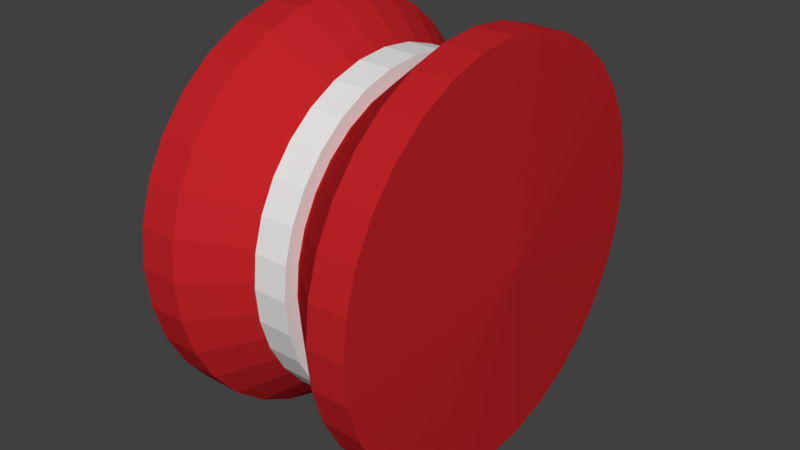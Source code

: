 # Source: yoyo.blend  (saved by Blender 2.78.0; exported with 4.5.12 LTS)
import bpy
from mathutils import Matrix  # noqa: F401  (used for matrix-valued properties, if any)

bpy.ops.wm.read_factory_settings(use_empty=True)
scene = bpy.context.scene
scene.name = 'Scene'

# ---- collections
col_collection_1 = bpy.data.collections.new('Collection 1'); scene.collection.children.link(col_collection_1)

# ---- materials (node trees are filled in below, after node groups)
mat_yoyo_material = bpy.data.materials.new('yoyo_material')
mat_yoyo_material.alpha_threshold = 0.0
mat_yoyo_material.use_transparent_shadow = False
mat_yoyo_material.diffuse_color = (0.5277, 0.01745, 0.02185, 1.0)
mat_yoyo_material.roughness = 0.5
mat_yoyo_material.line_color = (0.0, 0.0, 0.0, 1.0)
mat_yoyo_rope = bpy.data.materials.new('yoyo_rope')
mat_yoyo_rope.alpha_threshold = 0.0
mat_yoyo_rope.use_transparent_shadow = False
mat_yoyo_rope.roughness = 0.5

# ---- material node trees

# ---- world
world_world = bpy.data.worlds.new('World'); scene.world = world_world
world_world.color = (0.05088, 0.05088, 0.05088)
world_world.use_sun_shadow = False
world_world.sun_shadow_jitter_overblur = 0.0
world_world.cycles.sampling_method = 'MANUAL'

# ---- meshes
me_cylinder = bpy.data.meshes.new('Cylinder')
me_cylinder.from_pydata([(-6.174e-09, 1.0, -0.75), (0.0, 1.0, 0.75), (0.1951, 0.9808, -0.75), (0.1951, 0.9808, 0.75), (0.3827, 0.9239, -0.75), (0.3827, 0.9239, 0.75), (0.5556, 0.8315, -0.75), (0.5556, 0.8315, 0.75), (0.7071, 0.7071, -0.75), (0.7071, 0.7071, 0.75), (0.8315, 0.5556, -0.75), (0.8315, 0.5556, 0.75), (0.9239, 0.3827, -0.75), (0.9239, 0.3827, 0.75), (0.9808, 0.1951, -0.75), (0.9808, 0.1951, 0.75), (1.0, 7.55e-08, -0.75), (1.0, 7.55e-08, 0.75), (0.9808, -0.1951, -0.75), (0.9808, -0.1951, 0.75), (0.9239, -0.3827, -0.75), (0.9239, -0.3827, 0.75), (0.8315, -0.5556, -0.75), (0.8315, -0.5556, 0.75), (0.7071, -0.7071, -0.75), (0.7071, -0.7071, 0.75), (0.5556, -0.8315, -0.75), (0.5556, -0.8315, 0.75), (0.3827, -0.9239, -0.75), (0.3827, -0.9239, 0.75), (0.1951, -0.9808, -0.75), (0.1951, -0.9808, 0.75), (-3.32e-07, -1.0, -0.75), (-3.258e-07, -1.0, 0.75), (-0.1951, -0.9808, -0.75), (-0.1951, -0.9808, 0.75), (-0.3827, -0.9239, -0.75), (-0.3827, -0.9239, 0.75), (-0.5556, -0.8315, -0.75), (-0.5556, -0.8315, 0.75), (-0.7071, -0.7071, -0.75), (-0.7071, -0.7071, 0.75), (-0.8315, -0.5556, -0.75), (-0.8315, -0.5556, 0.75), (-0.9239, -0.3827, -0.75), (-0.9239, -0.3827, 0.75), (-0.9808, -0.1951, -0.75), (-0.9808, -0.1951, 0.75), (-1.0, 9.656e-07, -0.75), (-1.0, 9.656e-07, 0.75), (-0.9808, 0.1951, -0.75), (-0.9808, 0.1951, 0.75), (-0.9239, 0.3827, -0.75), (-0.9239, 0.3827, 0.75), (-0.8315, 0.5556, -0.75), (-0.8315, 0.5556, 0.75), (-0.7071, 0.7071, -0.75), (-0.7071, 0.7071, 0.75), (-0.5556, 0.8315, -0.75), (-0.5556, 0.8315, 0.75), (-0.3827, 0.9239, -0.75), (-0.3827, 0.9239, 0.75), (-0.1951, 0.9808, -0.75), (-0.1951, 0.9808, 0.75), (2.969e-08, 0.75, 0.175), (0.1463, 0.7356, 0.175), (0.287, 0.6929, 0.175), (0.4167, 0.6236, 0.175), (0.5303, 0.5303, 0.175), (0.6236, 0.4167, 0.175), (0.6929, 0.287, 0.175), (0.7356, 0.1463, 0.175), (0.75, 1.279e-07, 0.175), (0.7356, -0.1463, 0.175), (0.6929, -0.287, 0.175), (0.6236, -0.4167, 0.175), (0.5303, -0.5303, 0.175), (0.4167, -0.6236, 0.175), (0.287, -0.6929, 0.175), (0.1463, -0.7356, 0.175), (-2.147e-07, -0.75, 0.175), (-0.1463, -0.7356, 0.175), (-0.287, -0.6929, 0.175), (-0.4167, -0.6236, 0.175), (-0.5303, -0.5303, 0.175), (-0.6236, -0.4167, 0.175), (-0.6929, -0.287, 0.175), (-0.7356, -0.1463, 0.175), (-0.75, 7.954e-07, 0.175), (-0.7356, 0.1463, 0.175), (-0.6929, 0.287, 0.175), (-0.6236, 0.4167, 0.175), (-0.5303, 0.5303, 0.175), (-0.4167, 0.6236, 0.175), (-0.287, 0.6929, 0.175), (-0.1463, 0.7356, 0.175), (0.1463, 0.7357, -0.175), (0.2871, 0.693, -0.175), (0.4168, 0.6237, -0.175), (0.5304, 0.5304, -0.175), (0.6237, 0.4168, -0.175), (0.693, 0.2871, -0.175), (0.7357, 0.1463, -0.175), (0.7501, 1.325e-07, -0.175), (0.7357, -0.1463, -0.175), (0.693, -0.2871, -0.175), (0.6237, -0.4168, -0.175), (0.5304, -0.5304, -0.175), (0.4168, -0.6237, -0.175), (0.2871, -0.693, -0.175), (0.1463, -0.7357, -0.175), (-2.225e-07, -0.7501, -0.175), (-0.1463, -0.7357, -0.175), (-0.2871, -0.693, -0.175), (-0.4168, -0.6237, -0.175), (-0.5304, -0.5304, -0.175), (-0.6237, -0.4168, -0.175), (-0.693, -0.2871, -0.175), (-0.7357, -0.1463, -0.175), (-0.7501, 8.002e-07, -0.175), (-0.7357, 0.1463, -0.175), (-0.693, 0.2871, -0.175), (-0.6237, 0.4168, -0.175), (-0.5304, 0.5304, -0.175), (-0.4168, 0.6237, -0.175), (-0.2871, 0.693, -0.175), (-0.1463, 0.7357, -0.175), (2.19e-08, 0.7501, -0.175), (2.616e-09, 1.0, -1.125), (0.1951, 0.9808, -1.125), (0.3827, 0.9239, -1.125), (0.5556, 0.8315, -1.125), (0.7071, 0.7071, -1.125), (0.8315, 0.5556, -1.125), (0.9239, 0.3827, -1.125), (0.9808, 0.1951, -1.125), (1.0, 7.55e-08, -1.125), (0.9808, -0.1951, -1.125), (0.9239, -0.3827, -1.125), (0.8315, -0.5556, -1.125), (0.7071, -0.7071, -1.125), (0.5556, -0.8315, -1.125), (0.3827, -0.9239, -1.125), (0.1951, -0.9808, -1.125), (-3.232e-07, -1.0, -1.125), (-0.1951, -0.9808, -1.125), (-0.3827, -0.9239, -1.125), (-0.5556, -0.8315, -1.125), (-0.7071, -0.7071, -1.125), (-0.8315, -0.5556, -1.125), (-0.9239, -0.3827, -1.125), (-0.9808, -0.1951, -1.125), (-1.0, 9.656e-07, -1.125), (-0.9808, 0.1951, -1.125), (-0.9239, 0.3827, -1.125), (-0.8315, 0.5556, -1.125), (-0.7071, 0.7071, -1.125), (-0.5556, 0.8315, -1.125), (-0.3827, 0.9239, -1.125), (-0.1951, 0.9808, -1.125), (0.1951, 0.9808, 1.125), (-2.035e-09, 1.0, 1.125), (0.3827, 0.9239, 1.125), (0.5556, 0.8315, 1.125), (0.7071, 0.7071, 1.125), (0.8315, 0.5556, 1.125), (0.9239, 0.3827, 1.125), (0.9808, 0.1951, 1.125), (1.0, 7.55e-08, 1.125), (0.9808, -0.1951, 1.125), (0.9239, -0.3827, 1.125), (0.8315, -0.5556, 1.125), (0.7071, -0.7071, 1.125), (0.5556, -0.8315, 1.125), (0.3827, -0.9239, 1.125), (0.1951, -0.9808, 1.125), (-3.279e-07, -1.0, 1.125), (-0.1951, -0.9808, 1.125), (-0.3827, -0.9239, 1.125), (-0.5556, -0.8315, 1.125), (-0.7071, -0.7071, 1.125), (-0.8315, -0.5556, 1.125), (-0.9239, -0.3827, 1.125), (-0.9808, -0.1951, 1.125), (-1.0, 9.656e-07, 1.125), (-0.9808, 0.1951, 1.125), (-0.9239, 0.3827, 1.125), (-0.8315, 0.5556, 1.125), (-0.7071, 0.7071, 1.125), (-0.5556, 0.8315, 1.125), (-0.3827, 0.9239, 1.125), (-0.1951, 0.9808, 1.125), (3.08e-08, 0.8191, 0.1693), (0.1598, 0.8034, 0.1693), (0.3135, 0.7567, 0.1693), (0.4551, 0.6811, 0.1693), (0.5792, 0.5792, 0.1693), (0.6811, 0.4551, 0.1693), (0.7567, 0.3135, 0.1693), (0.8034, 0.1598, 0.1693), (0.8191, 1.132e-07, 0.1693), (0.8034, -0.1598, 0.1693), (0.7567, -0.3135, 0.1693), (0.6811, -0.4551, 0.1693), (0.5792, -0.5792, 0.1693), (0.4551, -0.6811, 0.1693), (0.3135, -0.7567, 0.1693), (0.1598, -0.8034, 0.1693), (-2.361e-07, -0.8191, 0.1693), (-0.1598, -0.8034, 0.1693), (-0.3135, -0.7567, 0.1693), (-0.4551, -0.6811, 0.1693), (-0.5792, -0.5792, 0.1693), (-0.6811, -0.4551, 0.1693), (-0.7567, -0.3135, 0.1693), (-0.8034, -0.1598, 0.1693), (-0.8191, 8.423e-07, 0.1693), (-0.8034, 0.1598, 0.1693), (-0.7567, 0.3135, 0.1693), (-0.6811, 0.4551, 0.1693), (-0.5792, 0.5792, 0.1693), (-0.4551, 0.6811, 0.1693), (-0.3135, 0.7567, 0.1693), (-0.1598, 0.8034, 0.1693), (0.1598, 0.8035, -0.1693), (0.3135, 0.7569, -0.1693), (0.4551, 0.6811, -0.1693), (0.5793, 0.5793, -0.1693), (0.6811, 0.4551, -0.1693), (0.7569, 0.3135, -0.1693), (0.8035, 0.1598, -0.1693), (0.8192, 1.172e-07, -0.1693), (0.8035, -0.1598, -0.1693), (0.7569, -0.3135, -0.1693), (0.6811, -0.4551, -0.1693), (0.5793, -0.5793, -0.1693), (0.4551, -0.6811, -0.1693), (0.3135, -0.7569, -0.1693), (0.1598, -0.8035, -0.1693), (-2.428e-07, -0.8192, -0.1693), (-0.1598, -0.8035, -0.1693), (-0.3135, -0.7569, -0.1693), (-0.4551, -0.6811, -0.1693), (-0.5793, -0.5793, -0.1693), (-0.6811, -0.4551, -0.1693), (-0.7569, -0.3135, -0.1693), (-0.8035, -0.1598, -0.1693), (-0.8192, 8.464e-07, -0.1693), (-0.8035, 0.1598, -0.1693), (-0.7569, 0.3135, -0.1693), (-0.6811, 0.4551, -0.1693), (-0.5793, 0.5793, -0.1693), (-0.4551, 0.6811, -0.1693), (-0.3135, 0.7569, -0.1693), (-0.1598, 0.8035, -0.1693), (2.413e-08, 0.8192, -0.1693), (0.0007108, 0.003573, 1.25), (1.177e-07, 0.003643, 1.25), (0.001394, 0.003366, 1.25), (0.002024, 0.003029, 1.25), (0.002576, 0.002576, 1.25), (0.003029, 0.002024, 1.25), (0.003366, 0.001394, 1.25), (0.003573, 0.000711, 1.25), (0.003643, 2.842e-07, 1.25), (0.003573, -0.0007104, 1.25), (0.003366, -0.001394, 1.25), (0.003029, -0.002024, 1.25), (0.002576, -0.002576, 1.25), (0.002024, -0.003029, 1.25), (0.001394, -0.003365, 1.25), (0.0007108, -0.003573, 1.25), (1.165e-07, -0.003643, 1.25), (-0.0007106, -0.003573, 1.25), (-0.001394, -0.003365, 1.25), (-0.002024, -0.003029, 1.25), (-0.002576, -0.002576, 1.25), (-0.003029, -0.002024, 1.25), (-0.003365, -0.001394, 1.25), (-0.003573, -0.0007104, 1.25), (-0.003643, 2.875e-07, 1.25), (-0.003573, 0.000711, 1.25), (-0.003365, 0.001394, 1.25), (-0.003029, 0.002024, 1.25), (-0.002576, 0.002576, 1.25), (-0.002024, 0.003029, 1.25), (-0.001394, 0.003366, 1.25), (-0.0007106, 0.003573, 1.25), (1.202e-07, -0.00303, -1.25), (-0.0005911, -0.002972, -1.25), (-0.00116, -0.0028, -1.25), (-0.001684, -0.00252, -1.25), (-0.002143, -0.002143, -1.25), (-0.00252, -0.001683, -1.25), (-0.0028, -0.001159, -1.25), (-0.002972, -0.000591, -1.25), (-0.003031, 2.856e-07, -1.25), (-0.002972, 0.0005915, -1.25), (-0.0028, 0.00116, -1.25), (-0.00252, 0.001684, -1.25), (-0.002143, 0.002143, -1.25), (-0.001684, 0.00252, -1.25), (-0.00116, 0.0028, -1.25), (-0.0005911, 0.002973, -1.25), (1.212e-07, 0.003031, -1.25), (0.0005914, 0.002973, -1.25), (0.00116, 0.0028, -1.25), (0.001684, 0.00252, -1.25), (0.002143, 0.002143, -1.25), (0.00252, 0.001684, -1.25), (0.0028, 0.00116, -1.25), (0.002972, 0.0005915, -1.25), (0.003031, 2.829e-07, -1.25), (0.002972, -0.000591, -1.25), (0.0028, -0.001159, -1.25), (0.00252, -0.001683, -1.25), (0.002143, -0.002143, -1.25), (0.001684, -0.00252, -1.25), (0.00116, -0.0028, -1.25), (0.0005914, -0.002972, -1.25)], [], [(64, 1, 3, 65), (65, 3, 5, 66), (66, 5, 7, 67), (67, 7, 9, 68), (68, 9, 11, 69), (69, 11, 13, 70), (70, 13, 15, 71), (71, 15, 17, 72), (72, 17, 19, 73), (73, 19, 21, 74), (74, 21, 23, 75), (75, 23, 25, 76), (76, 25, 27, 77), (77, 27, 29, 78), (78, 29, 31, 79), (79, 31, 33, 80), (80, 33, 35, 81), (81, 35, 37, 82), (82, 37, 39, 83), (83, 39, 41, 84), (84, 41, 43, 85), (85, 43, 45, 86), (86, 45, 47, 87), (87, 47, 49, 88), (88, 49, 51, 89), (89, 51, 53, 90), (90, 53, 55, 91), (91, 55, 57, 92), (92, 57, 59, 93), (93, 59, 61, 94), (7, 5, 162, 163), (94, 61, 63, 95), (95, 63, 1, 64), (22, 24, 140, 139), (223, 95, 64, 192), (222, 94, 95, 223), (221, 93, 94, 222), (220, 92, 93, 221), (219, 91, 92, 220), (218, 90, 91, 219), (217, 89, 90, 218), (216, 88, 89, 217), (215, 87, 88, 216), (214, 86, 87, 215), (213, 85, 86, 214), (212, 84, 85, 213), (211, 83, 84, 212), (210, 82, 83, 211), (209, 81, 82, 210), (208, 80, 81, 209), (207, 79, 80, 208), (206, 78, 79, 207), (205, 77, 78, 206), (204, 76, 77, 205), (203, 75, 76, 204), (202, 74, 75, 203), (201, 73, 74, 202), (200, 72, 73, 201), (199, 71, 72, 200), (198, 70, 71, 199), (197, 69, 70, 198), (196, 68, 69, 197), (195, 67, 68, 196), (194, 66, 67, 195), (193, 65, 66, 194), (192, 64, 65, 193), (0, 127, 96, 2), (2, 96, 97, 4), (4, 97, 98, 6), (6, 98, 99, 8), (8, 99, 100, 10), (10, 100, 101, 12), (12, 101, 102, 14), (14, 102, 103, 16), (16, 103, 104, 18), (18, 104, 105, 20), (20, 105, 106, 22), (22, 106, 107, 24), (24, 107, 108, 26), (26, 108, 109, 28), (28, 109, 110, 30), (30, 110, 111, 32), (32, 111, 112, 34), (34, 112, 113, 36), (36, 113, 114, 38), (38, 114, 115, 40), (40, 115, 116, 42), (42, 116, 117, 44), (44, 117, 118, 46), (46, 118, 119, 48), (48, 119, 120, 50), (50, 120, 121, 52), (52, 121, 122, 54), (54, 122, 123, 56), (56, 123, 124, 58), (58, 124, 125, 60), (60, 125, 126, 62), (62, 126, 127, 0), (139, 140, 300, 299), (40, 42, 149, 148), (58, 60, 158, 157), (14, 16, 136, 135), (32, 34, 145, 144), (50, 52, 154, 153), (6, 8, 132, 131), (24, 26, 141, 140), (42, 44, 150, 149), (60, 62, 159, 158), (16, 18, 137, 136), (34, 36, 146, 145), (52, 54, 155, 154), (8, 10, 133, 132), (26, 28, 142, 141), (44, 46, 151, 150), (0, 2, 129, 128), (62, 0, 128, 159), (18, 20, 138, 137), (36, 38, 147, 146), (54, 56, 156, 155), (10, 12, 134, 133), (28, 30, 143, 142), (46, 48, 152, 151), (2, 4, 130, 129), (20, 22, 139, 138), (38, 40, 148, 147), (56, 58, 157, 156), (12, 14, 135, 134), (30, 32, 144, 143), (48, 50, 153, 152), (4, 6, 131, 130), (175, 174, 270, 271), (25, 23, 171, 172), (43, 41, 180, 181), (61, 59, 189, 190), (17, 15, 167, 168), (35, 33, 176, 177), (53, 51, 185, 186), (9, 7, 163, 164), (27, 25, 172, 173), (45, 43, 181, 182), (63, 61, 190, 191), (19, 17, 168, 169), (37, 35, 177, 178), (55, 53, 186, 187), (11, 9, 164, 165), (29, 27, 173, 174), (47, 45, 182, 183), (3, 1, 161, 160), (1, 63, 191, 161), (21, 19, 169, 170), (39, 37, 178, 179), (57, 55, 187, 188), (13, 11, 165, 166), (31, 29, 174, 175), (49, 47, 183, 184), (5, 3, 160, 162), (23, 21, 170, 171), (41, 39, 179, 180), (59, 57, 188, 189), (15, 13, 166, 167), (33, 31, 175, 176), (51, 49, 184, 185), (255, 192, 193, 224), (224, 193, 194, 225), (225, 194, 195, 226), (226, 195, 196, 227), (227, 196, 197, 228), (228, 197, 198, 229), (229, 198, 199, 230), (230, 199, 200, 231), (231, 200, 201, 232), (232, 201, 202, 233), (233, 202, 203, 234), (234, 203, 204, 235), (235, 204, 205, 236), (236, 205, 206, 237), (237, 206, 207, 238), (238, 207, 208, 239), (239, 208, 209, 240), (240, 209, 210, 241), (241, 210, 211, 242), (242, 211, 212, 243), (243, 212, 213, 244), (244, 213, 214, 245), (245, 214, 215, 246), (246, 215, 216, 247), (247, 216, 217, 248), (248, 217, 218, 249), (249, 218, 219, 250), (250, 219, 220, 251), (251, 220, 221, 252), (252, 221, 222, 253), (253, 222, 223, 254), (254, 223, 192, 255), (126, 254, 255, 127), (125, 253, 254, 126), (124, 252, 253, 125), (123, 251, 252, 124), (122, 250, 251, 123), (121, 249, 250, 122), (120, 248, 249, 121), (119, 247, 248, 120), (118, 246, 247, 119), (117, 245, 246, 118), (116, 244, 245, 117), (115, 243, 244, 116), (114, 242, 243, 115), (113, 241, 242, 114), (112, 240, 241, 113), (111, 239, 240, 112), (110, 238, 239, 111), (109, 237, 238, 110), (108, 236, 237, 109), (107, 235, 236, 108), (106, 234, 235, 107), (105, 233, 234, 106), (104, 232, 233, 105), (103, 231, 232, 104), (102, 230, 231, 103), (101, 229, 230, 102), (100, 228, 229, 101), (99, 227, 228, 100), (98, 226, 227, 99), (97, 225, 226, 98), (96, 224, 225, 97), (127, 255, 224, 96), (256, 257, 287, 286, 285, 284, 283, 282, 281, 280, 279, 278, 277, 276, 275, 274, 273, 272, 271, 270, 269, 268, 267, 266, 265, 264, 263, 262, 261, 260, 259, 258), (162, 160, 256, 258), (189, 188, 284, 285), (176, 175, 271, 272), (163, 162, 258, 259), (190, 189, 285, 286), (177, 176, 272, 273), (164, 163, 259, 260), (191, 190, 286, 287), (178, 177, 273, 274), (165, 164, 260, 261), (161, 191, 287, 257), (179, 178, 274, 275), (166, 165, 261, 262), (180, 179, 275, 276), (167, 166, 262, 263), (181, 180, 276, 277), (168, 167, 263, 264), (182, 181, 277, 278), (169, 168, 264, 265), (183, 182, 278, 279), (170, 169, 265, 266), (184, 183, 279, 280), (171, 170, 266, 267), (185, 184, 280, 281), (172, 171, 267, 268), (186, 185, 281, 282), (173, 172, 268, 269), (187, 186, 282, 283), (174, 173, 269, 270), (160, 161, 257, 256), (188, 187, 283, 284), (288, 289, 290, 291, 292, 293, 294, 295, 296, 297, 298, 299, 300, 301, 302, 303, 304, 305, 306, 307, 308, 309, 310, 311, 312, 313, 314, 315, 316, 317, 318, 319), (153, 154, 314, 313), (140, 141, 301, 300), (154, 155, 315, 314), (141, 142, 302, 301), (128, 129, 289, 288), (155, 156, 316, 315), (142, 143, 303, 302), (129, 130, 290, 289), (156, 157, 317, 316), (143, 144, 304, 303), (130, 131, 291, 290), (157, 158, 318, 317), (144, 145, 305, 304), (131, 132, 292, 291), (158, 159, 319, 318), (145, 146, 306, 305), (132, 133, 293, 292), (159, 128, 288, 319), (146, 147, 307, 306), (133, 134, 294, 293), (147, 148, 308, 307), (134, 135, 295, 294), (148, 149, 309, 308), (135, 136, 296, 295), (149, 150, 310, 309), (136, 137, 297, 296), (150, 151, 311, 310), (137, 138, 298, 297), (151, 152, 312, 311), (138, 139, 299, 298), (152, 153, 313, 312)])
me_cylinder.polygons.foreach_set('material_index', [0, 0, 0, 0, 0, 0, 0, 0, 0, 0, 0, 0, 0, 0, 0, 0, 0, 0, 0, 0, 0, 0, 0, 0, 0, 0, 0, 0, 0, 0, 0, 0, 0, 0, 1, 1, 1, 1, 1, 1, 1, 1, 1, 1, 1, 1, 1, 1, 1, 1, 1, 1, 1, 1, 1, 1, 1, 1, 1, 1, 1, 1, 1, 1, 1, 1, 0, 0, 0, 0, 0, 0, 0, 0, 0, 0, 0, 0, 0, 0, 0, 0, 0, 0, 0, 0, 0, 0, 0, 0, 0, 0, 0, 0, 0, 0, 0, 0, 0, 0, 0, 0, 0, 0, 0, 0, 0, 0, 0, 0, 0, 0, 0, 0, 0, 0, 0, 0, 0, 0, 0, 0, 0, 0, 0, 0, 0, 0, 0, 0, 0, 0, 0, 0, 0, 0, 0, 0, 0, 0, 0, 0, 0, 0, 0, 0, 0, 0, 0, 0, 0, 0, 0, 0, 0, 0, 0, 0, 0, 0, 0, 0, 1, 1, 1, 1, 1, 1, 1, 1, 1, 1, 1, 1, 1, 1, 1, 1, 1, 1, 1, 1, 1, 1, 1, 1, 1, 1, 1, 1, 1, 1, 1, 1, 1, 1, 1, 1, 1, 1, 1, 1, 1, 1, 1, 1, 1, 1, 1, 1, 1, 1, 1, 1, 1, 1, 1, 1, 1, 1, 1, 1, 1, 1, 1, 1, 0, 0, 0, 0, 0, 0, 0, 0, 0, 0, 0, 0, 0, 0, 0, 0, 0, 0, 0, 0, 0, 0, 0, 0, 0, 0, 0, 0, 0, 0, 0, 0, 0, 0, 0, 0, 0, 0, 0, 0, 0, 0, 0, 0, 0, 0, 0, 0, 0, 0, 0, 0, 0, 0, 0, 0, 0, 0, 0, 0, 0, 0, 0, 0])
me_cylinder.materials.append(mat_yoyo_material)
me_cylinder.materials.append(mat_yoyo_rope)
me_cylinder.use_remesh_preserve_volume = False
me_cylinder.use_remesh_preserve_attributes = False
me_cylinder.use_mirror_vertex_groups = False
me_cylinder.update()

# ---- objects
ob_cylinder = bpy.data.objects.new('Cylinder', me_cylinder)

# ---- transforms, parenting, visibility, modifiers, constraints
ob_cylinder.location = (0.0, 0.0, 0.0)
ob_cylinder.rotation_euler = (-0.0, 1.571, -0.0)
ob_cylinder.scale = (0.2, 0.2, 0.1009)
ob_cylinder.lineart.crease_threshold = 0.0

# ---- collection membership
col_collection_1.objects.link(ob_cylinder)

# ---- scene / render settings (as saved in the file)
scene.frame_start = 1; scene.frame_end = 250; scene.frame_set(1)
scene.render.engine = 'BLENDER_EEVEE_NEXT'
scene.render.resolution_percentage = 50
scene.render.dither_intensity = 0.0
scene.cycles.use_denoising = False
scene.cycles.samples = 128
scene.cycles.sampling_pattern = 'TABULATED_SOBOL'
scene.cycles.light_sampling_threshold = 0.0
scene.cycles.use_adaptive_sampling = False
scene.cycles.use_light_tree = False
scene.cycles.blur_glossy = 0.0
scene.cycles.sample_clamp_indirect = 0.0
scene.view_settings.view_transform = 'Standard'
bpy.context.view_layer.update()

# ---- added for rendering (the .blend has no active camera and no usable light): camera, sun
cam_auto = bpy.data.cameras.new('AutoCamera')
cam_auto.lens = 50.0
cam_auto.sensor_width = 36.0
cam_auto.clip_end = 1000.0
ob_auto_camera = bpy.data.objects.new('AutoCamera', cam_auto)
scene.collection.objects.link(ob_auto_camera)
ob_auto_camera.location = (0.573043, -0.687652, 0.458434)
ob_auto_camera.rotation_euler = (1.09748, -7.21219e-08, 0.694738)
scene.camera = ob_auto_camera
light_auto_sun = bpy.data.lights.new('AutoSun', 'SUN')
light_auto_sun.energy = 3.0
light_auto_sun.angle = 0.0523599
ob_auto_sun = bpy.data.objects.new('AutoSun', light_auto_sun)
scene.collection.objects.link(ob_auto_sun)
ob_auto_sun.rotation_euler = (0.872665, 0.174533, 0.523599)
bpy.context.view_layer.update()
